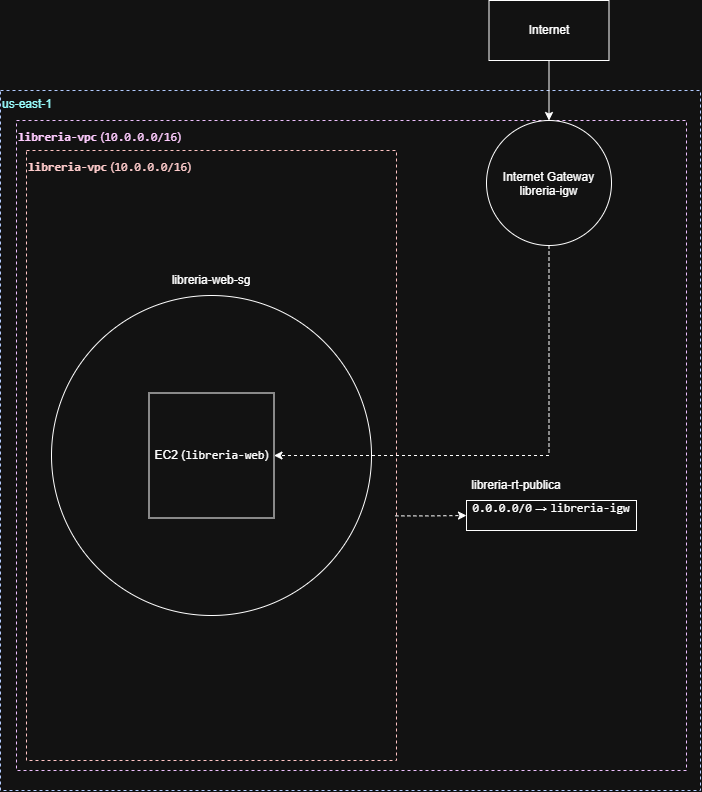

The diagram above was exported from draw.io. Its source (the exported page's mxGraphModel, read from the mxfile embedded in the PNG):
<mxGraphModel dx="1428" dy="1368" grid="1" gridSize="10" guides="1" tooltips="1" connect="1" arrows="1" fold="1" page="0" pageScale="1" pageWidth="827" pageHeight="1169" math="0" shadow="0">
  <root>
    <mxCell id="0" />
    <mxCell id="1" parent="0" />
    <mxCell id="3y_J8PqS3lpDuIpo6Imu-1" parent="1" style="rounded=0;whiteSpace=wrap;html=1;fillColor=none;fontColor=light-dark(#000000,#99FFFF);strokeColor=#001DBC;align=left;verticalAlign=top;dashed=1;" value="us-east-1" vertex="1">
      <mxGeometry height="700" width="700" x="64" y="30" as="geometry" />
    </mxCell>
    <mxCell id="3y_J8PqS3lpDuIpo6Imu-2" parent="1" style="rounded=0;whiteSpace=wrap;html=1;fillColor=none;fontColor=light-dark(#FFFFFF,#FFCCFF);strokeColor=#3700CC;align=left;verticalAlign=top;dashed=1;" value="&lt;span&gt;&lt;b&gt;&lt;code&gt;libreria-vpc&lt;/code&gt;&lt;/b&gt; (&lt;code&gt;10.0.0.0/16&lt;/code&gt;)&lt;/span&gt;&lt;span class=&quot;&quot;&gt;&lt;sup class=&quot;superscript&quot;&gt;&lt;/sup&gt;&lt;/span&gt;&lt;span&gt;&lt;/span&gt;" vertex="1">
      <mxGeometry height="650" width="670" x="80" y="60" as="geometry" />
    </mxCell>
    <mxCell id="3y_J8PqS3lpDuIpo6Imu-3" parent="1" style="rounded=0;whiteSpace=wrap;html=1;fillColor=none;fontColor=light-dark(#FFFFFF,#FFCCCC);strokeColor=#6F0000;align=left;verticalAlign=top;dashed=1;" value="&lt;span&gt;&lt;b&gt;&lt;code&gt;libreria-vpc&lt;/code&gt;&lt;/b&gt; (&lt;code&gt;10.0.0.0/16&lt;/code&gt;)&lt;/span&gt;&lt;span class=&quot;&quot;&gt;&lt;sup class=&quot;superscript&quot;&gt;&lt;/sup&gt;&lt;/span&gt;&lt;span&gt;&lt;/span&gt;" vertex="1">
      <mxGeometry height="610" width="370" x="90" y="90" as="geometry" />
    </mxCell>
    <mxCell id="3y_J8PqS3lpDuIpo6Imu-4" parent="1" style="ellipse;whiteSpace=wrap;html=1;shapeInside=1;aspect=fixed;" value="" vertex="1">
      <mxGeometry height="320" width="320" x="115" y="235" as="geometry" />
    </mxCell>
    <mxCell id="3y_J8PqS3lpDuIpo6Imu-5" parent="1" style="text;html=1;whiteSpace=wrap;strokeColor=none;fillColor=none;align=center;verticalAlign=middle;rounded=0;" value="libreria-web-sg" vertex="1">
      <mxGeometry height="30" width="114" x="218" y="205" as="geometry" />
    </mxCell>
    <mxCell id="3y_J8PqS3lpDuIpo6Imu-6" parent="1" style="rounded=0;whiteSpace=wrap;html=1;" value="EC2 (&lt;code&gt;libreria-web&lt;/code&gt;)" vertex="1">
      <mxGeometry height="125" width="125" x="212.5" y="332.5" as="geometry" />
    </mxCell>
    <mxCell id="3y_J8PqS3lpDuIpo6Imu-8" edge="1" parent="1" source="3y_J8PqS3lpDuIpo6Imu-7" style="edgeStyle=orthogonalEdgeStyle;rounded=0;orthogonalLoop=1;jettySize=auto;html=1;entryX=1;entryY=0.5;entryDx=0;entryDy=0;defaultLabelBackgroundColor=page;labelPadding=0 4;exitX=0.5;exitY=1;exitDx=0;exitDy=0;dashed=1;" target="3y_J8PqS3lpDuIpo6Imu-6">
      <mxGeometry relative="1" as="geometry" />
    </mxCell>
    <mxCell id="3y_J8PqS3lpDuIpo6Imu-7" parent="1" style="ellipse;whiteSpace=wrap;html=1;shapeInside=1;aspect=fixed;" value="Internet Gateway&lt;div&gt;libreria-igw&lt;/div&gt;" vertex="1">
      <mxGeometry height="125" width="125" x="550" y="60" as="geometry" />
    </mxCell>
    <mxCell id="3y_J8PqS3lpDuIpo6Imu-10" edge="1" parent="1" source="3y_J8PqS3lpDuIpo6Imu-9" style="edgeStyle=orthogonalEdgeStyle;rounded=0;orthogonalLoop=1;jettySize=auto;html=1;entryX=0.5;entryY=0;entryDx=0;entryDy=0;defaultLabelBackgroundColor=page;labelPadding=0 4;" target="3y_J8PqS3lpDuIpo6Imu-7">
      <mxGeometry relative="1" as="geometry" />
    </mxCell>
    <mxCell id="3y_J8PqS3lpDuIpo6Imu-9" parent="1" style="rounded=0;whiteSpace=wrap;html=1;" value="Internet" vertex="1">
      <mxGeometry height="60" width="120" x="552.5" y="-60" as="geometry" />
    </mxCell>
    <mxCell id="3y_J8PqS3lpDuIpo6Imu-11" parent="1" style="rounded=0;whiteSpace=wrap;html=1;verticalAlign=middle;" value="&#10;&lt;code&gt;0.0.0.0/0&lt;/code&gt; → &lt;code&gt;libreria-igw&lt;/code&gt;&#10;&#10;" vertex="1">
      <mxGeometry height="30" width="170" x="530" y="440" as="geometry" />
    </mxCell>
    <mxCell id="3y_J8PqS3lpDuIpo6Imu-12" parent="1" style="text;html=1;whiteSpace=wrap;strokeColor=none;fillColor=none;align=center;verticalAlign=middle;rounded=0;" value="libreria-rt-publica" vertex="1">
      <mxGeometry height="30" width="100" x="530" y="410" as="geometry" />
    </mxCell>
    <mxCell id="3y_J8PqS3lpDuIpo6Imu-13" edge="1" parent="1" source="3y_J8PqS3lpDuIpo6Imu-3" style="edgeStyle=orthogonalEdgeStyle;rounded=0;orthogonalLoop=1;jettySize=auto;html=1;exitX=0.997;exitY=0.599;exitDx=0;exitDy=0;defaultLabelBackgroundColor=page;labelPadding=0 4;dashed=1;endArrow=classic;endFill=1;exitPerimeter=0;entryX=0;entryY=0.5;entryDx=0;entryDy=0;" target="3y_J8PqS3lpDuIpo6Imu-11">
      <mxGeometry relative="1" x="-0.0628" as="geometry">
        <mxPoint x="890" y="330" as="targetPoint" />
      </mxGeometry>
    </mxCell>
  </root>
</mxGraphModel>